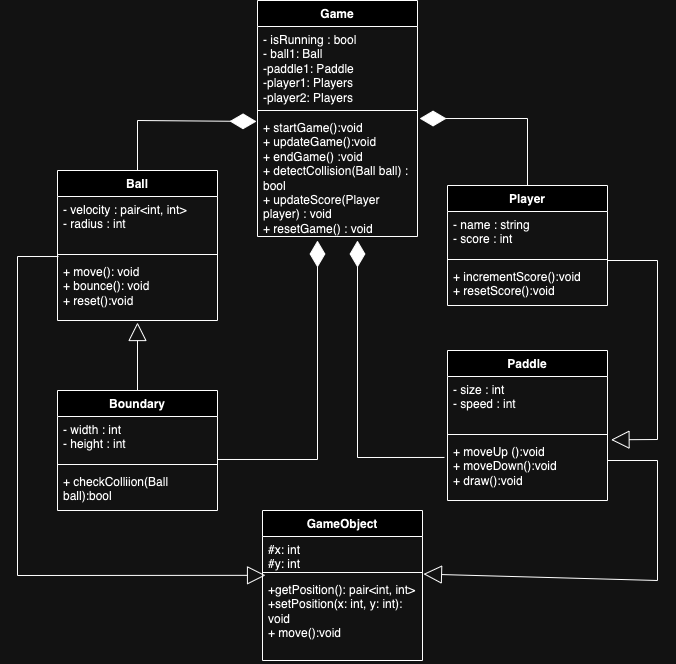

The diagram above was exported from draw.io. Its source (the exported page's mxGraphModel, read from the mxfile embedded in the PNG):
<mxGraphModel dx="697" dy="667" grid="1" gridSize="10" guides="1" tooltips="1" connect="1" arrows="1" fold="1" page="1" pageScale="1" pageWidth="850" pageHeight="1100" math="0" shadow="0">
  <root>
    <mxCell id="0" />
    <mxCell id="1" parent="0" />
    <mxCell id="b2-Ats3Wi1yi27yUda-B-20" value="Game" style="swimlane;fontStyle=1;align=center;verticalAlign=top;childLayout=stackLayout;horizontal=1;startSize=26;horizontalStack=0;resizeParent=1;resizeParentMax=0;resizeLast=0;collapsible=1;marginBottom=0;whiteSpace=wrap;html=1;" parent="1" vertex="1">
      <mxGeometry x="340" y="30" width="160" height="236" as="geometry" />
    </mxCell>
    <mxCell id="b2-Ats3Wi1yi27yUda-B-21" value="&lt;div&gt;&lt;span style=&quot;background-color: initial;&quot;&gt;- isRunning : bool&lt;/span&gt;&lt;/div&gt;&lt;div&gt;&lt;span style=&quot;background-color: initial;&quot;&gt;- ball1: Ball&lt;/span&gt;&lt;/div&gt;&lt;div&gt;&lt;span style=&quot;background-color: initial;&quot;&gt;-paddle1: Paddle&lt;/span&gt;&lt;/div&gt;&lt;div&gt;&lt;span style=&quot;background-color: initial;&quot;&gt;-player1: Players&lt;/span&gt;&lt;/div&gt;&lt;div&gt;&lt;span style=&quot;background-color: initial;&quot;&gt;-player2: Players&lt;/span&gt;&lt;/div&gt;" style="text;strokeColor=none;fillColor=none;align=left;verticalAlign=top;spacingLeft=4;spacingRight=4;overflow=hidden;rotatable=0;points=[[0,0.5],[1,0.5]];portConstraint=eastwest;whiteSpace=wrap;html=1;" parent="b2-Ats3Wi1yi27yUda-B-20" vertex="1">
      <mxGeometry y="26" width="160" height="80" as="geometry" />
    </mxCell>
    <mxCell id="b2-Ats3Wi1yi27yUda-B-22" value="" style="line;strokeWidth=1;fillColor=none;align=left;verticalAlign=middle;spacingTop=-1;spacingLeft=3;spacingRight=3;rotatable=0;labelPosition=right;points=[];portConstraint=eastwest;strokeColor=inherit;" parent="b2-Ats3Wi1yi27yUda-B-20" vertex="1">
      <mxGeometry y="106" width="160" height="8" as="geometry" />
    </mxCell>
    <mxCell id="b2-Ats3Wi1yi27yUda-B-23" value="+ startGame():void&lt;div&gt;+ updateGame():void&amp;nbsp;&amp;nbsp;&lt;/div&gt;&lt;div&gt;+ endGame() :void&lt;/div&gt;&lt;div&gt;+ detectCollision(Ball ball) : bool&lt;/div&gt;&lt;div&gt;+ updateScore(Player player) : void&lt;br&gt;+ resetGame() : void&lt;/div&gt;" style="text;strokeColor=none;fillColor=none;align=left;verticalAlign=top;spacingLeft=4;spacingRight=4;overflow=hidden;rotatable=0;points=[[0,0.5],[1,0.5]];portConstraint=eastwest;whiteSpace=wrap;html=1;" parent="b2-Ats3Wi1yi27yUda-B-20" vertex="1">
      <mxGeometry y="114" width="160" height="122" as="geometry" />
    </mxCell>
    <mxCell id="b2-Ats3Wi1yi27yUda-B-24" value="Paddle" style="swimlane;fontStyle=1;align=center;verticalAlign=top;childLayout=stackLayout;horizontal=1;startSize=26;horizontalStack=0;resizeParent=1;resizeParentMax=0;resizeLast=0;collapsible=1;marginBottom=0;whiteSpace=wrap;html=1;" parent="1" vertex="1">
      <mxGeometry x="530" y="380" width="160" height="150" as="geometry" />
    </mxCell>
    <mxCell id="b2-Ats3Wi1yi27yUda-B-25" value="&lt;div&gt;- size : int&amp;nbsp;&lt;/div&gt;&lt;div&gt;- speed : int&lt;/div&gt;" style="text;strokeColor=none;fillColor=none;align=left;verticalAlign=top;spacingLeft=4;spacingRight=4;overflow=hidden;rotatable=0;points=[[0,0.5],[1,0.5]];portConstraint=eastwest;whiteSpace=wrap;html=1;" parent="b2-Ats3Wi1yi27yUda-B-24" vertex="1">
      <mxGeometry y="26" width="160" height="54" as="geometry" />
    </mxCell>
    <mxCell id="b2-Ats3Wi1yi27yUda-B-26" value="" style="line;strokeWidth=1;fillColor=none;align=left;verticalAlign=middle;spacingTop=-1;spacingLeft=3;spacingRight=3;rotatable=0;labelPosition=right;points=[];portConstraint=eastwest;strokeColor=inherit;" parent="b2-Ats3Wi1yi27yUda-B-24" vertex="1">
      <mxGeometry y="80" width="160" height="8" as="geometry" />
    </mxCell>
    <mxCell id="b2-Ats3Wi1yi27yUda-B-27" value="+ moveUp ():void&lt;div&gt;+ moveDown():void&lt;/div&gt;&lt;div&gt;+ draw():void&lt;/div&gt;" style="text;strokeColor=none;fillColor=none;align=left;verticalAlign=top;spacingLeft=4;spacingRight=4;overflow=hidden;rotatable=0;points=[[0,0.5],[1,0.5]];portConstraint=eastwest;whiteSpace=wrap;html=1;" parent="b2-Ats3Wi1yi27yUda-B-24" vertex="1">
      <mxGeometry y="88" width="160" height="62" as="geometry" />
    </mxCell>
    <mxCell id="b2-Ats3Wi1yi27yUda-B-28" value="Ball" style="swimlane;fontStyle=1;align=center;verticalAlign=top;childLayout=stackLayout;horizontal=1;startSize=26;horizontalStack=0;resizeParent=1;resizeParentMax=0;resizeLast=0;collapsible=1;marginBottom=0;whiteSpace=wrap;html=1;" parent="1" vertex="1">
      <mxGeometry x="140" y="200.00000000000003" width="160" height="150" as="geometry" />
    </mxCell>
    <mxCell id="b2-Ats3Wi1yi27yUda-B-29" value="&lt;div&gt;&lt;span style=&quot;background-color: initial;&quot;&gt;- velocity : pair&amp;lt;int, int&amp;gt;&amp;nbsp;&lt;/span&gt;&lt;/div&gt;&lt;div&gt;- radius : int&amp;nbsp;&lt;/div&gt;" style="text;strokeColor=none;fillColor=none;align=left;verticalAlign=top;spacingLeft=4;spacingRight=4;overflow=hidden;rotatable=0;points=[[0,0.5],[1,0.5]];portConstraint=eastwest;whiteSpace=wrap;html=1;" parent="b2-Ats3Wi1yi27yUda-B-28" vertex="1">
      <mxGeometry y="26" width="160" height="54" as="geometry" />
    </mxCell>
    <mxCell id="b2-Ats3Wi1yi27yUda-B-30" value="" style="line;strokeWidth=1;fillColor=none;align=left;verticalAlign=middle;spacingTop=-1;spacingLeft=3;spacingRight=3;rotatable=0;labelPosition=right;points=[];portConstraint=eastwest;strokeColor=inherit;" parent="b2-Ats3Wi1yi27yUda-B-28" vertex="1">
      <mxGeometry y="80" width="160" height="8" as="geometry" />
    </mxCell>
    <mxCell id="b2-Ats3Wi1yi27yUda-B-31" value="+ move(): void&lt;div&gt;&lt;span style=&quot;background-color: initial;&quot;&gt;+ bounce(): void&lt;/span&gt;&lt;div&gt;+ reset():void&lt;/div&gt;&lt;/div&gt;" style="text;strokeColor=none;fillColor=none;align=left;verticalAlign=top;spacingLeft=4;spacingRight=4;overflow=hidden;rotatable=0;points=[[0,0.5],[1,0.5]];portConstraint=eastwest;whiteSpace=wrap;html=1;" parent="b2-Ats3Wi1yi27yUda-B-28" vertex="1">
      <mxGeometry y="88" width="160" height="62" as="geometry" />
    </mxCell>
    <mxCell id="b2-Ats3Wi1yi27yUda-B-32" value="Player" style="swimlane;fontStyle=1;align=center;verticalAlign=top;childLayout=stackLayout;horizontal=1;startSize=26;horizontalStack=0;resizeParent=1;resizeParentMax=0;resizeLast=0;collapsible=1;marginBottom=0;whiteSpace=wrap;html=1;" parent="1" vertex="1">
      <mxGeometry x="530" y="215" width="160" height="120" as="geometry" />
    </mxCell>
    <mxCell id="b2-Ats3Wi1yi27yUda-B-33" value="- name : string&lt;div&gt;- score : int&lt;/div&gt;&lt;div&gt;&lt;br&gt;&lt;/div&gt;" style="text;strokeColor=none;fillColor=none;align=left;verticalAlign=top;spacingLeft=4;spacingRight=4;overflow=hidden;rotatable=0;points=[[0,0.5],[1,0.5]];portConstraint=eastwest;whiteSpace=wrap;html=1;" parent="b2-Ats3Wi1yi27yUda-B-32" vertex="1">
      <mxGeometry y="26" width="160" height="44" as="geometry" />
    </mxCell>
    <mxCell id="b2-Ats3Wi1yi27yUda-B-34" value="" style="line;strokeWidth=1;fillColor=none;align=left;verticalAlign=middle;spacingTop=-1;spacingLeft=3;spacingRight=3;rotatable=0;labelPosition=right;points=[];portConstraint=eastwest;strokeColor=inherit;" parent="b2-Ats3Wi1yi27yUda-B-32" vertex="1">
      <mxGeometry y="70" width="160" height="8" as="geometry" />
    </mxCell>
    <mxCell id="b2-Ats3Wi1yi27yUda-B-35" value="+ incrementScore():void&lt;div&gt;+ resetScore():void&lt;/div&gt;" style="text;strokeColor=none;fillColor=none;align=left;verticalAlign=top;spacingLeft=4;spacingRight=4;overflow=hidden;rotatable=0;points=[[0,0.5],[1,0.5]];portConstraint=eastwest;whiteSpace=wrap;html=1;" parent="b2-Ats3Wi1yi27yUda-B-32" vertex="1">
      <mxGeometry y="78" width="160" height="42" as="geometry" />
    </mxCell>
    <mxCell id="b2-Ats3Wi1yi27yUda-B-36" value="Boundary" style="swimlane;fontStyle=1;align=center;verticalAlign=top;childLayout=stackLayout;horizontal=1;startSize=26;horizontalStack=0;resizeParent=1;resizeParentMax=0;resizeLast=0;collapsible=1;marginBottom=0;whiteSpace=wrap;html=1;" parent="1" vertex="1">
      <mxGeometry x="140" y="420" width="160" height="120" as="geometry" />
    </mxCell>
    <mxCell id="b2-Ats3Wi1yi27yUda-B-37" value="- width : int&amp;nbsp;&lt;div&gt;- height : int&amp;nbsp;&lt;/div&gt;" style="text;strokeColor=none;fillColor=none;align=left;verticalAlign=top;spacingLeft=4;spacingRight=4;overflow=hidden;rotatable=0;points=[[0,0.5],[1,0.5]];portConstraint=eastwest;whiteSpace=wrap;html=1;" parent="b2-Ats3Wi1yi27yUda-B-36" vertex="1">
      <mxGeometry y="26" width="160" height="44" as="geometry" />
    </mxCell>
    <mxCell id="b2-Ats3Wi1yi27yUda-B-38" value="" style="line;strokeWidth=1;fillColor=none;align=left;verticalAlign=middle;spacingTop=-1;spacingLeft=3;spacingRight=3;rotatable=0;labelPosition=right;points=[];portConstraint=eastwest;strokeColor=inherit;" parent="b2-Ats3Wi1yi27yUda-B-36" vertex="1">
      <mxGeometry y="70" width="160" height="8" as="geometry" />
    </mxCell>
    <mxCell id="b2-Ats3Wi1yi27yUda-B-39" value="+ checkColliion(Ball ball):bool&lt;div&gt;&lt;br&gt;&lt;/div&gt;" style="text;strokeColor=none;fillColor=none;align=left;verticalAlign=top;spacingLeft=4;spacingRight=4;overflow=hidden;rotatable=0;points=[[0,0.5],[1,0.5]];portConstraint=eastwest;whiteSpace=wrap;html=1;" parent="b2-Ats3Wi1yi27yUda-B-36" vertex="1">
      <mxGeometry y="78" width="160" height="42" as="geometry" />
    </mxCell>
    <mxCell id="gN6amVRNQ0lUaF1q6Rso-6" value="" style="endArrow=block;endSize=16;endFill=0;html=1;rounded=0;exitX=0.5;exitY=0;exitDx=0;exitDy=0;" parent="1" source="b2-Ats3Wi1yi27yUda-B-36" edge="1">
      <mxGeometry width="160" relative="1" as="geometry">
        <mxPoint x="190" y="400" as="sourcePoint" />
        <mxPoint x="220" y="352" as="targetPoint" />
      </mxGeometry>
    </mxCell>
    <mxCell id="gN6amVRNQ0lUaF1q6Rso-11" value="" style="endArrow=block;endSize=16;endFill=0;html=1;rounded=0;entryX=1.022;entryY=0.021;entryDx=0;entryDy=0;entryPerimeter=0;" parent="1" target="b2-Ats3Wi1yi27yUda-B-27" edge="1">
      <mxGeometry width="160" relative="1" as="geometry">
        <mxPoint x="690" y="290" as="sourcePoint" />
        <mxPoint x="850" y="290" as="targetPoint" />
        <Array as="points">
          <mxPoint x="740" y="290" />
          <mxPoint x="740" y="469" />
        </Array>
      </mxGeometry>
    </mxCell>
    <mxCell id="tJTrHNPiYwBrYo2YJh5Y-1" value="GameObject" style="swimlane;fontStyle=1;align=center;verticalAlign=top;childLayout=stackLayout;horizontal=1;startSize=26;horizontalStack=0;resizeParent=1;resizeParentMax=0;resizeLast=0;collapsible=1;marginBottom=0;whiteSpace=wrap;html=1;" parent="1" vertex="1">
      <mxGeometry x="345" y="540" width="160" height="150" as="geometry" />
    </mxCell>
    <mxCell id="tJTrHNPiYwBrYo2YJh5Y-2" value="#x: int&lt;div&gt;#y: int&lt;/div&gt;" style="text;strokeColor=none;fillColor=none;align=left;verticalAlign=top;spacingLeft=4;spacingRight=4;overflow=hidden;rotatable=0;points=[[0,0.5],[1,0.5]];portConstraint=eastwest;whiteSpace=wrap;html=1;" parent="tJTrHNPiYwBrYo2YJh5Y-1" vertex="1">
      <mxGeometry y="26" width="160" height="32" as="geometry" />
    </mxCell>
    <mxCell id="tJTrHNPiYwBrYo2YJh5Y-3" value="" style="line;strokeWidth=1;fillColor=none;align=left;verticalAlign=middle;spacingTop=-1;spacingLeft=3;spacingRight=3;rotatable=0;labelPosition=right;points=[];portConstraint=eastwest;strokeColor=inherit;" parent="tJTrHNPiYwBrYo2YJh5Y-1" vertex="1">
      <mxGeometry y="58" width="160" height="8" as="geometry" />
    </mxCell>
    <mxCell id="tJTrHNPiYwBrYo2YJh5Y-4" value="+getPosition(): pair&amp;lt;int, int&amp;gt;&lt;div&gt;+setPosition(x: int, y: int): void&lt;/div&gt;&lt;div&gt;+ move():void&lt;/div&gt;" style="text;strokeColor=none;fillColor=none;align=left;verticalAlign=top;spacingLeft=4;spacingRight=4;overflow=hidden;rotatable=0;points=[[0,0.5],[1,0.5]];portConstraint=eastwest;whiteSpace=wrap;html=1;" parent="tJTrHNPiYwBrYo2YJh5Y-1" vertex="1">
      <mxGeometry y="66" width="160" height="84" as="geometry" />
    </mxCell>
    <mxCell id="tJTrHNPiYwBrYo2YJh5Y-5" value="" style="endArrow=block;endSize=16;endFill=0;html=1;rounded=0;exitX=0.006;exitY=-0.032;exitDx=0;exitDy=0;exitPerimeter=0;entryX=0.019;entryY=-0.014;entryDx=0;entryDy=0;entryPerimeter=0;" parent="1" source="b2-Ats3Wi1yi27yUda-B-31" target="tJTrHNPiYwBrYo2YJh5Y-4" edge="1">
      <mxGeometry width="160" relative="1" as="geometry">
        <mxPoint x="200" y="638" as="sourcePoint" />
        <mxPoint x="200" y="570" as="targetPoint" />
        <Array as="points">
          <mxPoint x="100" y="286" />
          <mxPoint x="100" y="605" />
        </Array>
      </mxGeometry>
    </mxCell>
    <mxCell id="tJTrHNPiYwBrYo2YJh5Y-7" value="" style="endArrow=block;endSize=16;endFill=0;html=1;rounded=0;entryX=1.006;entryY=-0.029;entryDx=0;entryDy=0;entryPerimeter=0;" parent="1" target="tJTrHNPiYwBrYo2YJh5Y-4" edge="1">
      <mxGeometry width="160" relative="1" as="geometry">
        <mxPoint x="690" y="490" as="sourcePoint" />
        <mxPoint x="694" y="669" as="targetPoint" />
        <Array as="points">
          <mxPoint x="740" y="490" />
          <mxPoint x="740" y="610" />
        </Array>
      </mxGeometry>
    </mxCell>
    <mxCell id="4J1Urt-BNcrrKxgkzex2-1" value="" style="endArrow=diamondThin;endFill=1;endSize=24;html=1;rounded=0;exitX=0.5;exitY=0;exitDx=0;exitDy=0;entryX=-0.006;entryY=0.057;entryDx=0;entryDy=0;entryPerimeter=0;" parent="1" source="b2-Ats3Wi1yi27yUda-B-28" target="b2-Ats3Wi1yi27yUda-B-23" edge="1">
      <mxGeometry width="160" relative="1" as="geometry">
        <mxPoint x="170" y="170" as="sourcePoint" />
        <mxPoint x="330" y="170" as="targetPoint" />
        <Array as="points">
          <mxPoint x="220" y="150" />
        </Array>
      </mxGeometry>
    </mxCell>
    <mxCell id="4J1Urt-BNcrrKxgkzex2-2" value="" style="endArrow=diamondThin;endFill=1;endSize=24;html=1;rounded=0;exitX=1;exitY=0.977;exitDx=0;exitDy=0;exitPerimeter=0;" parent="1" source="b2-Ats3Wi1yi27yUda-B-37" edge="1">
      <mxGeometry width="160" relative="1" as="geometry">
        <mxPoint x="340" y="370" as="sourcePoint" />
        <mxPoint x="400" y="270" as="targetPoint" />
        <Array as="points">
          <mxPoint x="400" y="489" />
        </Array>
      </mxGeometry>
    </mxCell>
    <mxCell id="4J1Urt-BNcrrKxgkzex2-3" value="" style="endArrow=diamondThin;endFill=1;endSize=24;html=1;rounded=0;exitX=-0.019;exitY=0.306;exitDx=0;exitDy=0;exitPerimeter=0;" parent="1" source="b2-Ats3Wi1yi27yUda-B-27" edge="1">
      <mxGeometry width="160" relative="1" as="geometry">
        <mxPoint x="340" y="370" as="sourcePoint" />
        <mxPoint x="440" y="270" as="targetPoint" />
        <Array as="points">
          <mxPoint x="440" y="487" />
        </Array>
      </mxGeometry>
    </mxCell>
    <mxCell id="4J1Urt-BNcrrKxgkzex2-4" value="" style="endArrow=diamondThin;endFill=1;endSize=24;html=1;rounded=0;entryX=1.013;entryY=0.033;entryDx=0;entryDy=0;entryPerimeter=0;exitX=0.5;exitY=0;exitDx=0;exitDy=0;" parent="1" source="b2-Ats3Wi1yi27yUda-B-32" target="b2-Ats3Wi1yi27yUda-B-23" edge="1">
      <mxGeometry width="160" relative="1" as="geometry">
        <mxPoint x="530" y="120" as="sourcePoint" />
        <mxPoint x="690" y="120" as="targetPoint" />
        <Array as="points">
          <mxPoint x="610" y="148" />
        </Array>
      </mxGeometry>
    </mxCell>
  </root>
</mxGraphModel>